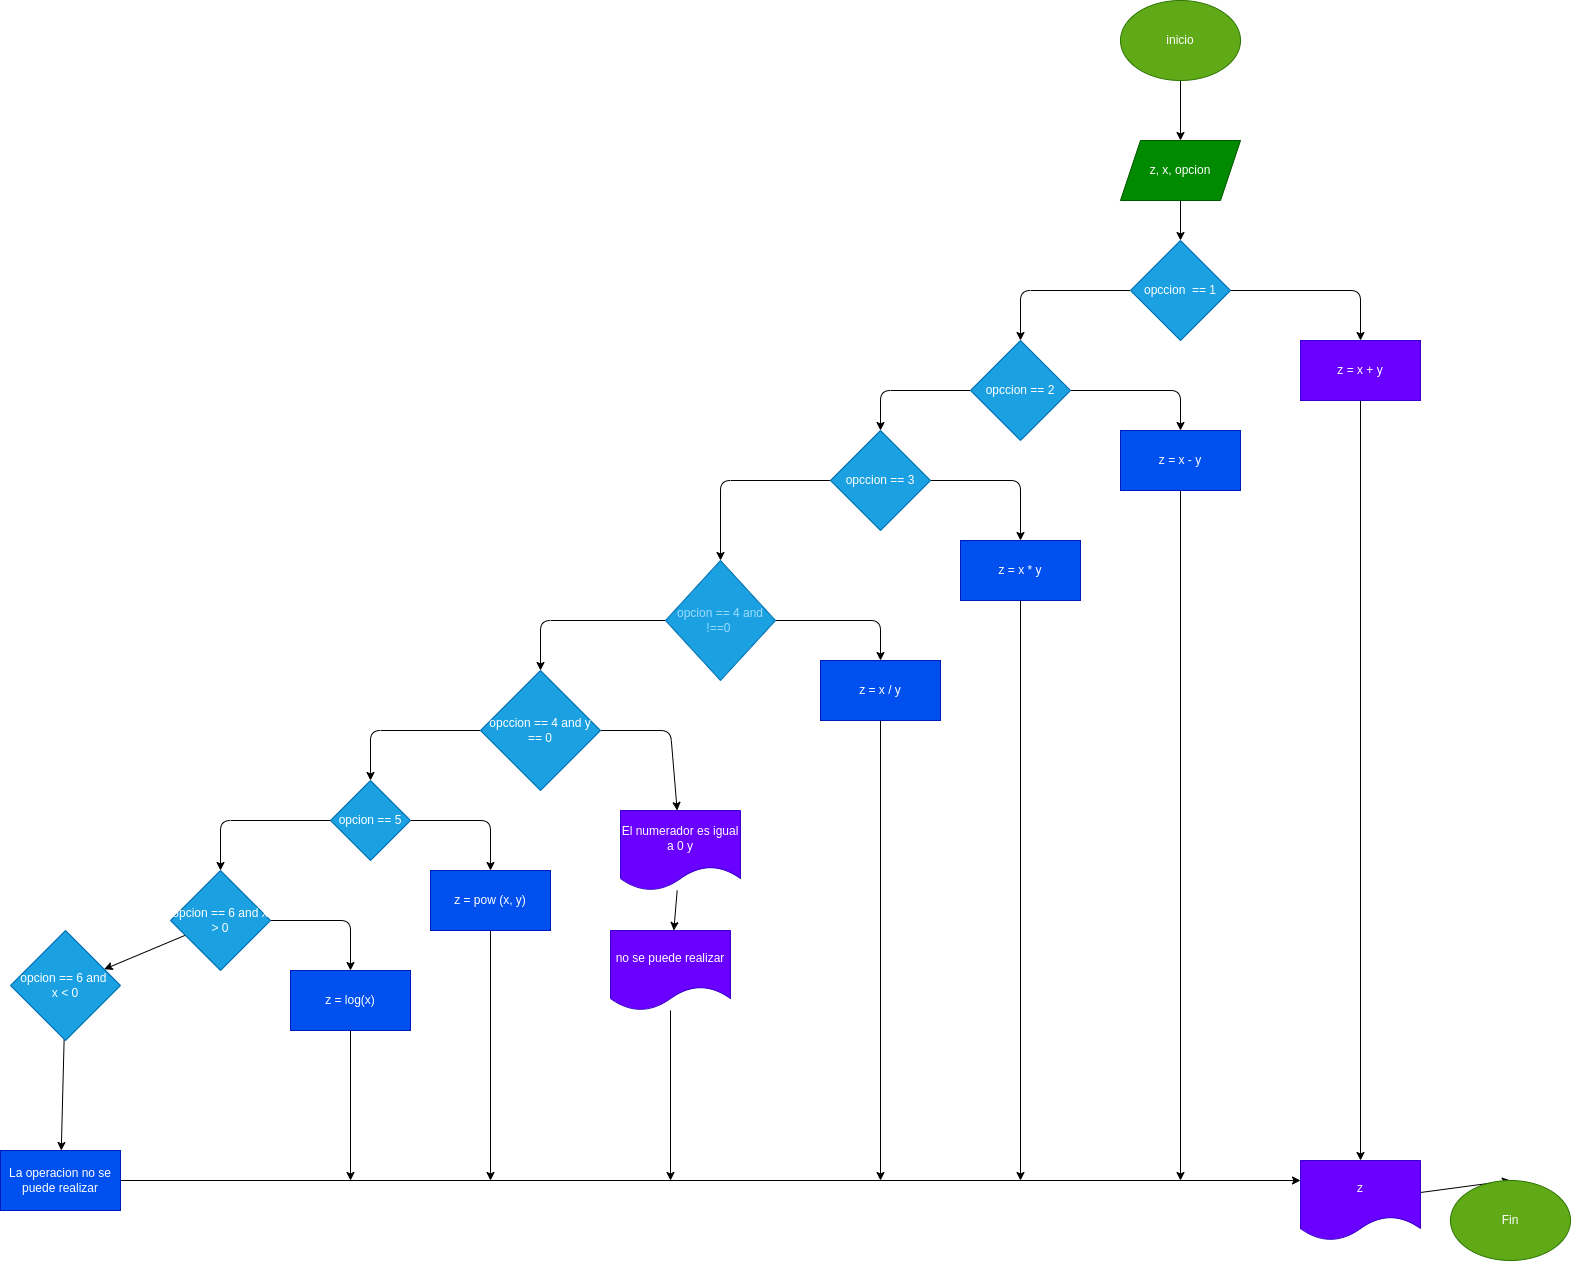

The diagram above was exported from draw.io. Its source (the exported page's mxGraphModel, read from the mxfile embedded in the PNG):
<mxGraphModel dx="1633" dy="674" grid="1" gridSize="10" guides="1" tooltips="1" connect="1" arrows="1" fold="1" page="1" pageScale="1" pageWidth="827" pageHeight="1169" math="0" shadow="0">
  <root>
    <mxCell id="0" />
    <mxCell id="1" parent="0" />
    <mxCell id="6" value="" style="edgeStyle=none;html=1;" parent="1" source="2" target="5" edge="1">
      <mxGeometry relative="1" as="geometry" />
    </mxCell>
    <mxCell id="2" value="inicio" style="ellipse;whiteSpace=wrap;html=1;fillColor=#60a917;fontColor=#ffffff;strokeColor=#2D7600;" parent="1" vertex="1">
      <mxGeometry x="330" y="60" width="120" height="80" as="geometry" />
    </mxCell>
    <mxCell id="11" value="" style="edgeStyle=none;html=1;" parent="1" source="3" target="10" edge="1">
      <mxGeometry relative="1" as="geometry">
        <Array as="points">
          <mxPoint x="570" y="350" />
        </Array>
      </mxGeometry>
    </mxCell>
    <mxCell id="13" value="" style="edgeStyle=none;html=1;" parent="1" source="3" target="12" edge="1">
      <mxGeometry relative="1" as="geometry">
        <Array as="points">
          <mxPoint x="230" y="350" />
        </Array>
      </mxGeometry>
    </mxCell>
    <mxCell id="3" value="opccion&amp;nbsp; == 1" style="rhombus;whiteSpace=wrap;html=1;fillColor=#1ba1e2;fontColor=#ffffff;strokeColor=#006EAF;" parent="1" vertex="1">
      <mxGeometry x="340" y="300" width="100" height="100" as="geometry" />
    </mxCell>
    <mxCell id="7" style="edgeStyle=none;html=1;entryX=0.5;entryY=0;entryDx=0;entryDy=0;" parent="1" source="5" target="3" edge="1">
      <mxGeometry relative="1" as="geometry" />
    </mxCell>
    <mxCell id="5" value="z, x, opcion" style="shape=parallelogram;perimeter=parallelogramPerimeter;whiteSpace=wrap;html=1;fixedSize=1;fillColor=#008a00;fontColor=#ffffff;strokeColor=#005700;" parent="1" vertex="1">
      <mxGeometry x="330" y="200" width="120" height="60" as="geometry" />
    </mxCell>
    <mxCell id="60" style="edgeStyle=none;html=1;entryX=0.5;entryY=0;entryDx=0;entryDy=0;" parent="1" source="10" target="58" edge="1">
      <mxGeometry relative="1" as="geometry" />
    </mxCell>
    <mxCell id="10" value="z = x + y" style="whiteSpace=wrap;html=1;fillColor=#6a00ff;fontColor=#ffffff;strokeColor=#3700CC;" parent="1" vertex="1">
      <mxGeometry x="510" y="400" width="120" height="60" as="geometry" />
    </mxCell>
    <mxCell id="15" value="" style="edgeStyle=none;html=1;" parent="1" source="12" target="14" edge="1">
      <mxGeometry relative="1" as="geometry">
        <Array as="points">
          <mxPoint x="390" y="450" />
        </Array>
      </mxGeometry>
    </mxCell>
    <mxCell id="17" value="" style="edgeStyle=none;html=1;" parent="1" source="12" target="16" edge="1">
      <mxGeometry relative="1" as="geometry">
        <Array as="points">
          <mxPoint x="90" y="450" />
        </Array>
      </mxGeometry>
    </mxCell>
    <mxCell id="12" value="opccion == 2" style="rhombus;whiteSpace=wrap;html=1;fillColor=#1ba1e2;fontColor=#ffffff;strokeColor=#006EAF;" parent="1" vertex="1">
      <mxGeometry x="180" y="400" width="100" height="100" as="geometry" />
    </mxCell>
    <mxCell id="61" style="edgeStyle=none;html=1;" parent="1" source="14" edge="1">
      <mxGeometry relative="1" as="geometry">
        <mxPoint x="390" y="1240" as="targetPoint" />
      </mxGeometry>
    </mxCell>
    <mxCell id="14" value="z = x - y" style="whiteSpace=wrap;html=1;fillColor=#0050ef;fontColor=#ffffff;strokeColor=#001DBC;" parent="1" vertex="1">
      <mxGeometry x="330" y="490" width="120" height="60" as="geometry" />
    </mxCell>
    <mxCell id="19" value="" style="edgeStyle=none;html=1;" parent="1" source="16" edge="1">
      <mxGeometry relative="1" as="geometry">
        <mxPoint x="230" y="600" as="targetPoint" />
        <Array as="points">
          <mxPoint x="230" y="540" />
        </Array>
      </mxGeometry>
    </mxCell>
    <mxCell id="23" value="" style="edgeStyle=none;html=1;" parent="1" source="16" target="22" edge="1">
      <mxGeometry relative="1" as="geometry">
        <Array as="points">
          <mxPoint x="-70" y="540" />
        </Array>
      </mxGeometry>
    </mxCell>
    <mxCell id="16" value="opccion == 3" style="rhombus;whiteSpace=wrap;html=1;fillColor=#1ba1e2;fontColor=#ffffff;strokeColor=#006EAF;" parent="1" vertex="1">
      <mxGeometry x="40" y="490" width="100" height="100" as="geometry" />
    </mxCell>
    <mxCell id="62" style="edgeStyle=none;html=1;" parent="1" source="20" edge="1">
      <mxGeometry relative="1" as="geometry">
        <mxPoint x="230" y="1240" as="targetPoint" />
      </mxGeometry>
    </mxCell>
    <mxCell id="20" value="z = x * y" style="whiteSpace=wrap;html=1;fillColor=#0050ef;fontColor=#ffffff;strokeColor=#001DBC;" parent="1" vertex="1">
      <mxGeometry x="170" y="600" width="120" height="60" as="geometry" />
    </mxCell>
    <mxCell id="28" value="" style="edgeStyle=none;html=1;" parent="1" source="22" target="27" edge="1">
      <mxGeometry relative="1" as="geometry">
        <Array as="points">
          <mxPoint x="90" y="680" />
        </Array>
      </mxGeometry>
    </mxCell>
    <mxCell id="30" value="" style="edgeStyle=none;html=1;" parent="1" source="22" target="29" edge="1">
      <mxGeometry relative="1" as="geometry">
        <Array as="points">
          <mxPoint x="-250" y="680" />
        </Array>
      </mxGeometry>
    </mxCell>
    <mxCell id="22" value="&lt;font color=&quot;#9cdcfe&quot;&gt;opcion == 4 and !==0&amp;nbsp;&lt;/font&gt;" style="rhombus;whiteSpace=wrap;html=1;fillColor=#1ba1e2;fontColor=#ffffff;strokeColor=#006EAF;" parent="1" vertex="1">
      <mxGeometry x="-125" y="620" width="110" height="120" as="geometry" />
    </mxCell>
    <mxCell id="63" style="edgeStyle=none;html=1;" parent="1" source="27" edge="1">
      <mxGeometry relative="1" as="geometry">
        <mxPoint x="90" y="1240" as="targetPoint" />
      </mxGeometry>
    </mxCell>
    <mxCell id="27" value="z = x / y" style="whiteSpace=wrap;html=1;fillColor=#0050ef;fontColor=#ffffff;strokeColor=#001DBC;" parent="1" vertex="1">
      <mxGeometry x="30" y="720" width="120" height="60" as="geometry" />
    </mxCell>
    <mxCell id="37" value="" style="edgeStyle=none;html=1;entryX=0.5;entryY=0;entryDx=0;entryDy=0;" parent="1" source="29" target="38" edge="1">
      <mxGeometry relative="1" as="geometry">
        <mxPoint x="-391.42857142857133" y="868.5714285714287" as="targetPoint" />
        <Array as="points">
          <mxPoint x="-420" y="790" />
        </Array>
      </mxGeometry>
    </mxCell>
    <mxCell id="40" value="" style="edgeStyle=none;html=1;" parent="1" source="29" target="39" edge="1">
      <mxGeometry relative="1" as="geometry">
        <Array as="points">
          <mxPoint x="-120" y="790" />
        </Array>
      </mxGeometry>
    </mxCell>
    <mxCell id="29" value="opccion == 4 and y == 0" style="rhombus;whiteSpace=wrap;html=1;fillColor=#1ba1e2;fontColor=#ffffff;strokeColor=#006EAF;" parent="1" vertex="1">
      <mxGeometry x="-310" y="730" width="120" height="120" as="geometry" />
    </mxCell>
    <mxCell id="45" value="" style="edgeStyle=none;html=1;" parent="1" source="38" target="44" edge="1">
      <mxGeometry relative="1" as="geometry">
        <Array as="points">
          <mxPoint x="-300" y="880" />
        </Array>
      </mxGeometry>
    </mxCell>
    <mxCell id="47" value="" style="edgeStyle=none;html=1;" parent="1" source="38" target="46" edge="1">
      <mxGeometry relative="1" as="geometry">
        <Array as="points">
          <mxPoint x="-570" y="880" />
        </Array>
      </mxGeometry>
    </mxCell>
    <mxCell id="38" value="opcion == 5" style="rhombus;whiteSpace=wrap;html=1;fillColor=#1ba1e2;fontColor=#ffffff;strokeColor=#006EAF;" parent="1" vertex="1">
      <mxGeometry x="-460" y="840" width="80" height="80" as="geometry" />
    </mxCell>
    <mxCell id="42" value="" style="edgeStyle=none;html=1;" parent="1" source="39" target="41" edge="1">
      <mxGeometry relative="1" as="geometry" />
    </mxCell>
    <mxCell id="39" value="El numerador es igual a 0 y" style="shape=document;whiteSpace=wrap;html=1;boundedLbl=1;fillColor=#6a00ff;fontColor=#ffffff;strokeColor=#3700CC;" parent="1" vertex="1">
      <mxGeometry x="-170" y="870" width="120" height="80" as="geometry" />
    </mxCell>
    <mxCell id="64" style="edgeStyle=none;html=1;" parent="1" source="41" edge="1">
      <mxGeometry relative="1" as="geometry">
        <mxPoint x="-120" y="1240" as="targetPoint" />
      </mxGeometry>
    </mxCell>
    <mxCell id="41" value="no se puede realizar" style="shape=document;whiteSpace=wrap;html=1;boundedLbl=1;fillColor=#6a00ff;fontColor=#ffffff;strokeColor=#3700CC;" parent="1" vertex="1">
      <mxGeometry x="-180" y="990" width="120" height="80" as="geometry" />
    </mxCell>
    <mxCell id="65" style="edgeStyle=none;html=1;" parent="1" source="44" edge="1">
      <mxGeometry relative="1" as="geometry">
        <mxPoint x="-300" y="1240" as="targetPoint" />
      </mxGeometry>
    </mxCell>
    <mxCell id="44" value="z = pow (x, y)" style="whiteSpace=wrap;html=1;fillColor=#0050ef;fontColor=#ffffff;strokeColor=#001DBC;" parent="1" vertex="1">
      <mxGeometry x="-360" y="930" width="120" height="60" as="geometry" />
    </mxCell>
    <mxCell id="49" value="" style="edgeStyle=none;html=1;" parent="1" source="46" target="48" edge="1">
      <mxGeometry relative="1" as="geometry">
        <Array as="points">
          <mxPoint x="-440" y="980" />
        </Array>
      </mxGeometry>
    </mxCell>
    <mxCell id="51" value="" style="edgeStyle=none;html=1;" parent="1" source="46" target="50" edge="1">
      <mxGeometry relative="1" as="geometry" />
    </mxCell>
    <mxCell id="46" value="opcion == 6 and x &amp;gt; 0" style="rhombus;whiteSpace=wrap;html=1;fillColor=#1ba1e2;fontColor=#ffffff;strokeColor=#006EAF;" parent="1" vertex="1">
      <mxGeometry x="-620" y="930" width="100" height="100" as="geometry" />
    </mxCell>
    <mxCell id="66" style="edgeStyle=none;html=1;" parent="1" source="48" edge="1">
      <mxGeometry relative="1" as="geometry">
        <mxPoint x="-440" y="1240" as="targetPoint" />
      </mxGeometry>
    </mxCell>
    <mxCell id="48" value="z = log(x)" style="whiteSpace=wrap;html=1;fillColor=#0050ef;fontColor=#ffffff;strokeColor=#001DBC;" parent="1" vertex="1">
      <mxGeometry x="-500" y="1030" width="120" height="60" as="geometry" />
    </mxCell>
    <mxCell id="54" value="" style="edgeStyle=none;html=1;" parent="1" source="50" target="53" edge="1">
      <mxGeometry relative="1" as="geometry" />
    </mxCell>
    <mxCell id="50" value="opcion == 6 and &lt;br&gt;x &amp;lt; 0" style="rhombus;whiteSpace=wrap;html=1;fillColor=#1ba1e2;fontColor=#ffffff;strokeColor=#006EAF;" parent="1" vertex="1">
      <mxGeometry x="-780" y="990" width="110" height="110" as="geometry" />
    </mxCell>
    <mxCell id="67" style="edgeStyle=none;html=1;entryX=0;entryY=0.25;entryDx=0;entryDy=0;" parent="1" source="53" target="58" edge="1">
      <mxGeometry relative="1" as="geometry">
        <mxPoint x="10" y="1240" as="targetPoint" />
      </mxGeometry>
    </mxCell>
    <mxCell id="53" value="La operacion no se puede realizar" style="whiteSpace=wrap;html=1;fillColor=#0050ef;fontColor=#ffffff;strokeColor=#001DBC;" parent="1" vertex="1">
      <mxGeometry x="-790" y="1210" width="120" height="60" as="geometry" />
    </mxCell>
    <mxCell id="57" style="edgeStyle=none;html=1;entryX=0.5;entryY=0;entryDx=0;entryDy=0;startArrow=none;" parent="1" source="58" target="56" edge="1">
      <mxGeometry relative="1" as="geometry">
        <mxPoint x="354.55555555555566" y="1060" as="sourcePoint" />
      </mxGeometry>
    </mxCell>
    <mxCell id="56" value="Fin" style="ellipse;whiteSpace=wrap;html=1;fillColor=#60a917;fontColor=#ffffff;strokeColor=#2D7600;" parent="1" vertex="1">
      <mxGeometry x="660" y="1240" width="120" height="80" as="geometry" />
    </mxCell>
    <mxCell id="58" value="z" style="shape=document;whiteSpace=wrap;html=1;boundedLbl=1;fillColor=#6a00ff;fontColor=#ffffff;strokeColor=#3700CC;" parent="1" vertex="1">
      <mxGeometry x="510" y="1220" width="120" height="80" as="geometry" />
    </mxCell>
  </root>
</mxGraphModel>